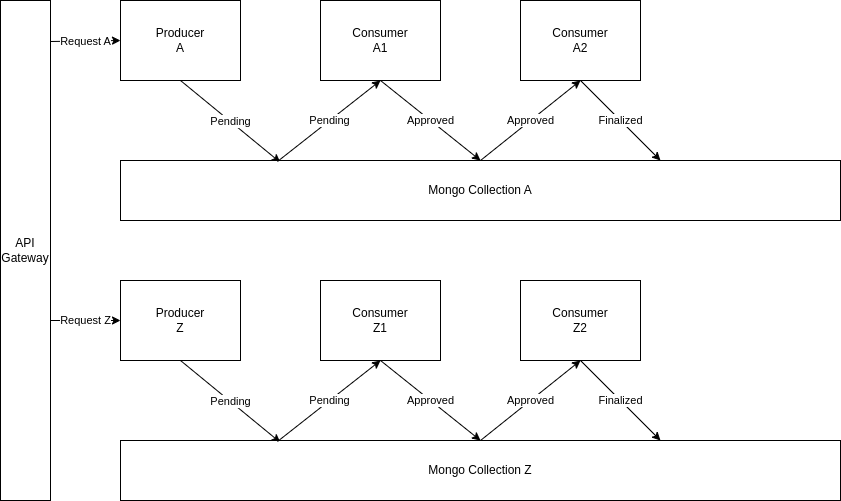

The diagram above was exported from draw.io. Its source (the exported page's mxGraphModel, read from the mxfile embedded in the PNG):
<mxGraphModel dx="1038" dy="800" grid="1" gridSize="10" guides="1" tooltips="1" connect="1" arrows="1" fold="1" page="1" pageScale="1" pageWidth="1100" pageHeight="850" math="0" shadow="0">
  <root>
    <mxCell id="0" />
    <mxCell id="1" parent="0" />
    <mxCell id="12" value="Request A" style="edgeStyle=none;html=1;exitX=1;exitY=0.082;exitDx=0;exitDy=0;entryX=0;entryY=0.5;entryDx=0;entryDy=0;exitPerimeter=0;" edge="1" parent="1" source="2" target="3">
      <mxGeometry relative="1" as="geometry" />
    </mxCell>
    <mxCell id="2" value="API Gateway" style="rounded=0;whiteSpace=wrap;html=1;" vertex="1" parent="1">
      <mxGeometry x="160" y="80" width="50" height="500" as="geometry" />
    </mxCell>
    <mxCell id="13" value="Pending" style="edgeStyle=none;html=1;exitX=0.5;exitY=1;exitDx=0;exitDy=0;entryX=0.222;entryY=0.033;entryDx=0;entryDy=0;entryPerimeter=0;" edge="1" parent="1" source="3" target="11">
      <mxGeometry relative="1" as="geometry" />
    </mxCell>
    <mxCell id="3" value="Producer&lt;br&gt;A" style="rounded=0;whiteSpace=wrap;html=1;" vertex="1" parent="1">
      <mxGeometry x="280" y="80" width="120" height="80" as="geometry" />
    </mxCell>
    <mxCell id="15" value="Approved" style="edgeStyle=none;html=1;exitX=0.5;exitY=1;exitDx=0;exitDy=0;entryX=0.5;entryY=0;entryDx=0;entryDy=0;" edge="1" parent="1" source="4" target="11">
      <mxGeometry relative="1" as="geometry" />
    </mxCell>
    <mxCell id="4" value="Consumer&lt;br&gt;A1" style="rounded=0;whiteSpace=wrap;html=1;" vertex="1" parent="1">
      <mxGeometry x="480" y="80" width="120" height="80" as="geometry" />
    </mxCell>
    <mxCell id="18" value="Finalized" style="edgeStyle=none;html=1;exitX=0.5;exitY=1;exitDx=0;exitDy=0;entryX=0.75;entryY=0;entryDx=0;entryDy=0;" edge="1" parent="1" source="5" target="11">
      <mxGeometry relative="1" as="geometry">
        <mxPoint x="740" y="240" as="targetPoint" />
      </mxGeometry>
    </mxCell>
    <mxCell id="5" value="Consumer&lt;br&gt;A2" style="rounded=0;whiteSpace=wrap;html=1;" vertex="1" parent="1">
      <mxGeometry x="680" y="80" width="120" height="80" as="geometry" />
    </mxCell>
    <mxCell id="17" value="Approved" style="edgeStyle=none;html=1;exitX=0.5;exitY=0;exitDx=0;exitDy=0;entryX=0.5;entryY=1;entryDx=0;entryDy=0;" edge="1" parent="1" source="11" target="5">
      <mxGeometry relative="1" as="geometry" />
    </mxCell>
    <mxCell id="11" value="Mongo Collection A" style="rounded=0;whiteSpace=wrap;html=1;" vertex="1" parent="1">
      <mxGeometry x="280" y="240" width="720" height="60" as="geometry" />
    </mxCell>
    <mxCell id="14" value="Pending" style="endArrow=classic;html=1;exitX=0.218;exitY=0.017;exitDx=0;exitDy=0;exitPerimeter=0;entryX=0.5;entryY=1;entryDx=0;entryDy=0;" edge="1" parent="1" source="11" target="4">
      <mxGeometry width="50" height="50" relative="1" as="geometry">
        <mxPoint x="450" y="240" as="sourcePoint" />
        <mxPoint x="500" y="190" as="targetPoint" />
      </mxGeometry>
    </mxCell>
    <mxCell id="31" value="Pending" style="edgeStyle=none;html=1;exitX=0.5;exitY=1;exitDx=0;exitDy=0;entryX=0.222;entryY=0.033;entryDx=0;entryDy=0;entryPerimeter=0;" edge="1" parent="1" source="32" target="38">
      <mxGeometry relative="1" as="geometry" />
    </mxCell>
    <mxCell id="32" value="Producer&lt;br&gt;Z" style="rounded=0;whiteSpace=wrap;html=1;" vertex="1" parent="1">
      <mxGeometry x="280" y="360" width="120" height="80" as="geometry" />
    </mxCell>
    <mxCell id="33" value="Approved" style="edgeStyle=none;html=1;exitX=0.5;exitY=1;exitDx=0;exitDy=0;entryX=0.5;entryY=0;entryDx=0;entryDy=0;" edge="1" parent="1" source="34" target="38">
      <mxGeometry relative="1" as="geometry" />
    </mxCell>
    <mxCell id="34" value="Consumer&lt;br&gt;Z1" style="rounded=0;whiteSpace=wrap;html=1;" vertex="1" parent="1">
      <mxGeometry x="480" y="360" width="120" height="80" as="geometry" />
    </mxCell>
    <mxCell id="35" value="Finalized" style="edgeStyle=none;html=1;exitX=0.5;exitY=1;exitDx=0;exitDy=0;entryX=0.75;entryY=0;entryDx=0;entryDy=0;" edge="1" parent="1" source="36" target="38">
      <mxGeometry relative="1" as="geometry">
        <mxPoint x="740" y="520" as="targetPoint" />
      </mxGeometry>
    </mxCell>
    <mxCell id="36" value="Consumer&lt;br&gt;Z2" style="rounded=0;whiteSpace=wrap;html=1;" vertex="1" parent="1">
      <mxGeometry x="680" y="360" width="120" height="80" as="geometry" />
    </mxCell>
    <mxCell id="37" value="Approved" style="edgeStyle=none;html=1;exitX=0.5;exitY=0;exitDx=0;exitDy=0;entryX=0.5;entryY=1;entryDx=0;entryDy=0;" edge="1" parent="1" source="38" target="36">
      <mxGeometry relative="1" as="geometry" />
    </mxCell>
    <mxCell id="38" value="Mongo Collection Z" style="rounded=0;whiteSpace=wrap;html=1;" vertex="1" parent="1">
      <mxGeometry x="280" y="520" width="720" height="60" as="geometry" />
    </mxCell>
    <mxCell id="39" value="Pending" style="endArrow=classic;html=1;exitX=0.218;exitY=0.017;exitDx=0;exitDy=0;exitPerimeter=0;entryX=0.5;entryY=1;entryDx=0;entryDy=0;" edge="1" parent="1" source="38" target="34">
      <mxGeometry width="50" height="50" relative="1" as="geometry">
        <mxPoint x="450" y="520" as="sourcePoint" />
        <mxPoint x="500" y="470" as="targetPoint" />
      </mxGeometry>
    </mxCell>
    <mxCell id="41" value="Request Z" style="endArrow=classic;html=1;entryX=0;entryY=0.5;entryDx=0;entryDy=0;" edge="1" parent="1" target="32">
      <mxGeometry width="50" height="50" relative="1" as="geometry">
        <mxPoint x="210" y="400" as="sourcePoint" />
        <mxPoint x="240" y="380" as="targetPoint" />
      </mxGeometry>
    </mxCell>
  </root>
</mxGraphModel>